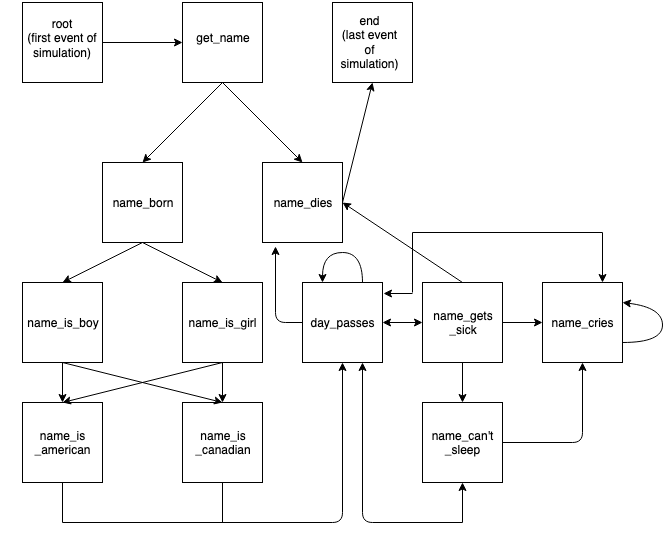

The diagram above was exported from draw.io. Its source (the exported page's mxGraphModel, read from the mxfile embedded in the PNG):
<mxGraphModel dx="865" dy="608" grid="1" gridSize="10" guides="1" tooltips="1" connect="1" arrows="1" fold="1" page="1" pageScale="1" pageWidth="850" pageHeight="1100" math="0" shadow="0">
  <root>
    <mxCell id="0" />
    <mxCell id="1" parent="0" />
    <mxCell id="d7STWok0eiPT8FYDIhEj-1" value="" style="whiteSpace=wrap;html=1;aspect=fixed;" vertex="1" parent="1">
      <mxGeometry x="40" y="80" width="80" height="80" as="geometry" />
    </mxCell>
    <mxCell id="d7STWok0eiPT8FYDIhEj-2" value="" style="whiteSpace=wrap;html=1;aspect=fixed;" vertex="1" parent="1">
      <mxGeometry x="200" y="80" width="80" height="80" as="geometry" />
    </mxCell>
    <mxCell id="d7STWok0eiPT8FYDIhEj-3" value="" style="whiteSpace=wrap;html=1;aspect=fixed;" vertex="1" parent="1">
      <mxGeometry x="120" y="240" width="80" height="80" as="geometry" />
    </mxCell>
    <mxCell id="d7STWok0eiPT8FYDIhEj-4" value="" style="whiteSpace=wrap;html=1;aspect=fixed;" vertex="1" parent="1">
      <mxGeometry x="280" y="240" width="80" height="80" as="geometry" />
    </mxCell>
    <mxCell id="d7STWok0eiPT8FYDIhEj-5" value="&lt;div&gt;root&lt;/div&gt;&lt;div&gt;(first event of simulation)&lt;br&gt;&lt;/div&gt;" style="text;html=1;strokeColor=none;fillColor=none;align=center;verticalAlign=middle;whiteSpace=wrap;rounded=0;" vertex="1" parent="1">
      <mxGeometry x="20" y="100" width="120" height="30" as="geometry" />
    </mxCell>
    <mxCell id="d7STWok0eiPT8FYDIhEj-6" value="get_name" style="text;html=1;strokeColor=none;fillColor=none;align=center;verticalAlign=middle;whiteSpace=wrap;rounded=0;" vertex="1" parent="1">
      <mxGeometry x="200" y="105" width="80" height="20" as="geometry" />
    </mxCell>
    <mxCell id="d7STWok0eiPT8FYDIhEj-7" value="name_born" style="text;html=1;strokeColor=none;fillColor=none;align=center;verticalAlign=middle;whiteSpace=wrap;rounded=0;" vertex="1" parent="1">
      <mxGeometry x="140" y="270" width="40" height="20" as="geometry" />
    </mxCell>
    <mxCell id="d7STWok0eiPT8FYDIhEj-8" value="name_dies" style="text;html=1;strokeColor=none;fillColor=none;align=center;verticalAlign=middle;whiteSpace=wrap;rounded=0;" vertex="1" parent="1">
      <mxGeometry x="300" y="270" width="40" height="20" as="geometry" />
    </mxCell>
    <mxCell id="d7STWok0eiPT8FYDIhEj-9" value="" style="rounded=0;whiteSpace=wrap;html=1;" vertex="1" parent="1">
      <mxGeometry x="350" y="80" width="80" height="80" as="geometry" />
    </mxCell>
    <mxCell id="d7STWok0eiPT8FYDIhEj-10" value="&lt;div&gt;end&lt;/div&gt;&lt;div&gt;(last event of simulation)&lt;br&gt;&lt;/div&gt;" style="text;html=1;strokeColor=none;fillColor=none;align=center;verticalAlign=middle;whiteSpace=wrap;rounded=0;" vertex="1" parent="1">
      <mxGeometry x="365" y="110" width="45" height="20" as="geometry" />
    </mxCell>
    <mxCell id="d7STWok0eiPT8FYDIhEj-11" value="" style="endArrow=classic;html=1;entryX=0;entryY=0.5;entryDx=0;entryDy=0;" edge="1" parent="1" target="d7STWok0eiPT8FYDIhEj-2">
      <mxGeometry width="50" height="50" relative="1" as="geometry">
        <mxPoint x="120" y="120" as="sourcePoint" />
        <mxPoint x="170" y="70" as="targetPoint" />
      </mxGeometry>
    </mxCell>
    <mxCell id="d7STWok0eiPT8FYDIhEj-12" value="" style="endArrow=classic;html=1;entryX=0.5;entryY=0;entryDx=0;entryDy=0;" edge="1" parent="1" target="d7STWok0eiPT8FYDIhEj-4">
      <mxGeometry width="50" height="50" relative="1" as="geometry">
        <mxPoint x="240" y="160" as="sourcePoint" />
        <mxPoint x="320" y="160" as="targetPoint" />
      </mxGeometry>
    </mxCell>
    <mxCell id="d7STWok0eiPT8FYDIhEj-13" value="" style="endArrow=classic;html=1;entryX=0.5;entryY=0;entryDx=0;entryDy=0;" edge="1" parent="1" target="d7STWok0eiPT8FYDIhEj-3">
      <mxGeometry width="50" height="50" relative="1" as="geometry">
        <mxPoint x="240" y="160" as="sourcePoint" />
        <mxPoint x="320" y="160" as="targetPoint" />
      </mxGeometry>
    </mxCell>
    <mxCell id="d7STWok0eiPT8FYDIhEj-14" value="" style="endArrow=classic;html=1;entryX=0.5;entryY=1;entryDx=0;entryDy=0;" edge="1" parent="1" target="d7STWok0eiPT8FYDIhEj-9">
      <mxGeometry width="50" height="50" relative="1" as="geometry">
        <mxPoint x="360" y="280" as="sourcePoint" />
        <mxPoint x="440" y="280" as="targetPoint" />
      </mxGeometry>
    </mxCell>
    <mxCell id="d7STWok0eiPT8FYDIhEj-15" value="" style="whiteSpace=wrap;html=1;aspect=fixed;" vertex="1" parent="1">
      <mxGeometry x="40" y="480" width="80" height="80" as="geometry" />
    </mxCell>
    <mxCell id="d7STWok0eiPT8FYDIhEj-16" value="" style="whiteSpace=wrap;html=1;aspect=fixed;" vertex="1" parent="1">
      <mxGeometry x="200" y="480" width="80" height="80" as="geometry" />
    </mxCell>
    <mxCell id="d7STWok0eiPT8FYDIhEj-17" value="" style="whiteSpace=wrap;html=1;aspect=fixed;" vertex="1" parent="1">
      <mxGeometry x="40" y="360" width="80" height="80" as="geometry" />
    </mxCell>
    <mxCell id="d7STWok0eiPT8FYDIhEj-18" value="" style="whiteSpace=wrap;html=1;aspect=fixed;" vertex="1" parent="1">
      <mxGeometry x="200" y="360" width="80" height="80" as="geometry" />
    </mxCell>
    <mxCell id="d7STWok0eiPT8FYDIhEj-19" value="&lt;div&gt;name_is&lt;/div&gt;&lt;div&gt;_american&lt;/div&gt;" style="text;html=1;strokeColor=none;fillColor=none;align=center;verticalAlign=middle;whiteSpace=wrap;rounded=0;" vertex="1" parent="1">
      <mxGeometry x="60" y="510" width="40" height="20" as="geometry" />
    </mxCell>
    <mxCell id="d7STWok0eiPT8FYDIhEj-20" value="&lt;div&gt;name_is&lt;/div&gt;&lt;div&gt;_canadian&lt;/div&gt;" style="text;html=1;strokeColor=none;fillColor=none;align=center;verticalAlign=middle;whiteSpace=wrap;rounded=0;" vertex="1" parent="1">
      <mxGeometry x="220" y="510" width="40" height="20" as="geometry" />
    </mxCell>
    <mxCell id="d7STWok0eiPT8FYDIhEj-21" value="name_is_boy" style="text;html=1;strokeColor=none;fillColor=none;align=center;verticalAlign=middle;whiteSpace=wrap;rounded=0;" vertex="1" parent="1">
      <mxGeometry x="60" y="390" width="40" height="20" as="geometry" />
    </mxCell>
    <mxCell id="d7STWok0eiPT8FYDIhEj-22" value="name_is_girl" style="text;html=1;strokeColor=none;fillColor=none;align=center;verticalAlign=middle;whiteSpace=wrap;rounded=0;" vertex="1" parent="1">
      <mxGeometry x="220" y="390" width="40" height="20" as="geometry" />
    </mxCell>
    <mxCell id="d7STWok0eiPT8FYDIhEj-24" value="" style="endArrow=classic;html=1;exitX=0.5;exitY=1;exitDx=0;exitDy=0;entryX=0.5;entryY=0;entryDx=0;entryDy=0;" edge="1" parent="1" source="d7STWok0eiPT8FYDIhEj-3" target="d7STWok0eiPT8FYDIhEj-17">
      <mxGeometry width="50" height="50" relative="1" as="geometry">
        <mxPoint x="140" y="370" as="sourcePoint" />
        <mxPoint x="190" y="320" as="targetPoint" />
      </mxGeometry>
    </mxCell>
    <mxCell id="d7STWok0eiPT8FYDIhEj-25" value="" style="endArrow=classic;html=1;exitX=0.5;exitY=1;exitDx=0;exitDy=0;entryX=0.5;entryY=0;entryDx=0;entryDy=0;" edge="1" parent="1" source="d7STWok0eiPT8FYDIhEj-3" target="d7STWok0eiPT8FYDIhEj-18">
      <mxGeometry width="50" height="50" relative="1" as="geometry">
        <mxPoint x="170" y="330" as="sourcePoint" />
        <mxPoint x="90" y="370" as="targetPoint" />
      </mxGeometry>
    </mxCell>
    <mxCell id="d7STWok0eiPT8FYDIhEj-26" value="" style="endArrow=classic;html=1;exitX=0.5;exitY=1;exitDx=0;exitDy=0;entryX=0.5;entryY=0;entryDx=0;entryDy=0;" edge="1" parent="1" source="d7STWok0eiPT8FYDIhEj-17" target="d7STWok0eiPT8FYDIhEj-15">
      <mxGeometry width="50" height="50" relative="1" as="geometry">
        <mxPoint x="110" y="430" as="sourcePoint" />
        <mxPoint x="30" y="470" as="targetPoint" />
      </mxGeometry>
    </mxCell>
    <mxCell id="d7STWok0eiPT8FYDIhEj-27" value="" style="endArrow=classic;html=1;exitX=0.5;exitY=1;exitDx=0;exitDy=0;entryX=0.5;entryY=0;entryDx=0;entryDy=0;" edge="1" parent="1" source="d7STWok0eiPT8FYDIhEj-18" target="d7STWok0eiPT8FYDIhEj-16">
      <mxGeometry width="50" height="50" relative="1" as="geometry">
        <mxPoint x="260" y="440" as="sourcePoint" />
        <mxPoint x="180" y="480" as="targetPoint" />
      </mxGeometry>
    </mxCell>
    <mxCell id="d7STWok0eiPT8FYDIhEj-28" value="" style="endArrow=classic;html=1;exitX=0.5;exitY=1;exitDx=0;exitDy=0;entryX=0.5;entryY=0;entryDx=0;entryDy=0;" edge="1" parent="1" source="d7STWok0eiPT8FYDIhEj-17" target="d7STWok0eiPT8FYDIhEj-16">
      <mxGeometry width="50" height="50" relative="1" as="geometry">
        <mxPoint x="200" y="360" as="sourcePoint" />
        <mxPoint x="120" y="400" as="targetPoint" />
      </mxGeometry>
    </mxCell>
    <mxCell id="d7STWok0eiPT8FYDIhEj-29" value="" style="endArrow=classic;html=1;entryX=0.5;entryY=0;entryDx=0;entryDy=0;" edge="1" parent="1" target="d7STWok0eiPT8FYDIhEj-15">
      <mxGeometry width="50" height="50" relative="1" as="geometry">
        <mxPoint x="240" y="440" as="sourcePoint" />
        <mxPoint x="130" y="410" as="targetPoint" />
      </mxGeometry>
    </mxCell>
    <mxCell id="d7STWok0eiPT8FYDIhEj-30" value="" style="whiteSpace=wrap;html=1;aspect=fixed;" vertex="1" parent="1">
      <mxGeometry x="320" y="360" width="80" height="80" as="geometry" />
    </mxCell>
    <mxCell id="d7STWok0eiPT8FYDIhEj-31" value="day_passes" style="text;html=1;strokeColor=none;fillColor=none;align=center;verticalAlign=middle;whiteSpace=wrap;rounded=0;" vertex="1" parent="1">
      <mxGeometry x="340" y="390" width="40" height="20" as="geometry" />
    </mxCell>
    <mxCell id="d7STWok0eiPT8FYDIhEj-33" value="" style="endArrow=classic;html=1;entryX=0.5;entryY=1;entryDx=0;entryDy=0;" edge="1" parent="1" target="d7STWok0eiPT8FYDIhEj-30">
      <mxGeometry width="50" height="50" relative="1" as="geometry">
        <mxPoint x="80" y="600" as="sourcePoint" />
        <mxPoint x="200" y="570" as="targetPoint" />
        <Array as="points">
          <mxPoint x="360" y="600" />
        </Array>
      </mxGeometry>
    </mxCell>
    <mxCell id="d7STWok0eiPT8FYDIhEj-34" value="" style="endArrow=none;html=1;entryX=0.5;entryY=1;entryDx=0;entryDy=0;" edge="1" parent="1" target="d7STWok0eiPT8FYDIhEj-15">
      <mxGeometry width="50" height="50" relative="1" as="geometry">
        <mxPoint x="80" y="600" as="sourcePoint" />
        <mxPoint x="70" y="630" as="targetPoint" />
      </mxGeometry>
    </mxCell>
    <mxCell id="d7STWok0eiPT8FYDIhEj-41" value="" style="curved=1;endArrow=classic;html=1;exitX=0.75;exitY=0;exitDx=0;exitDy=0;entryX=0.25;entryY=0;entryDx=0;entryDy=0;" edge="1" parent="1" source="d7STWok0eiPT8FYDIhEj-30" target="d7STWok0eiPT8FYDIhEj-30">
      <mxGeometry width="50" height="50" relative="1" as="geometry">
        <mxPoint x="410" y="360" as="sourcePoint" />
        <mxPoint x="460" y="310" as="targetPoint" />
        <Array as="points">
          <mxPoint x="380" y="330" />
          <mxPoint x="340" y="330" />
        </Array>
      </mxGeometry>
    </mxCell>
    <mxCell id="d7STWok0eiPT8FYDIhEj-42" value="" style="endArrow=classic;html=1;entryX=0.163;entryY=1.05;entryDx=0;entryDy=0;exitX=0;exitY=0.5;exitDx=0;exitDy=0;entryPerimeter=0;" edge="1" parent="1" source="d7STWok0eiPT8FYDIhEj-30" target="d7STWok0eiPT8FYDIhEj-4">
      <mxGeometry width="50" height="50" relative="1" as="geometry">
        <mxPoint x="280" y="360" as="sourcePoint" />
        <mxPoint x="330" y="310" as="targetPoint" />
        <Array as="points">
          <mxPoint x="293" y="400" />
        </Array>
      </mxGeometry>
    </mxCell>
    <mxCell id="d7STWok0eiPT8FYDIhEj-43" value="" style="endArrow=none;html=1;entryX=0.5;entryY=1;entryDx=0;entryDy=0;" edge="1" parent="1" target="d7STWok0eiPT8FYDIhEj-16">
      <mxGeometry width="50" height="50" relative="1" as="geometry">
        <mxPoint x="240" y="600" as="sourcePoint" />
        <mxPoint x="70" y="630" as="targetPoint" />
      </mxGeometry>
    </mxCell>
    <mxCell id="d7STWok0eiPT8FYDIhEj-44" value="" style="whiteSpace=wrap;html=1;aspect=fixed;" vertex="1" parent="1">
      <mxGeometry x="440" y="360" width="80" height="80" as="geometry" />
    </mxCell>
    <mxCell id="d7STWok0eiPT8FYDIhEj-45" value="" style="whiteSpace=wrap;html=1;aspect=fixed;" vertex="1" parent="1">
      <mxGeometry x="440" y="480" width="80" height="80" as="geometry" />
    </mxCell>
    <mxCell id="d7STWok0eiPT8FYDIhEj-49" value="&lt;div&gt;name_gets&lt;/div&gt;&lt;div&gt;_sick&lt;br&gt;&lt;/div&gt;" style="text;html=1;strokeColor=none;fillColor=none;align=center;verticalAlign=middle;whiteSpace=wrap;rounded=0;" vertex="1" parent="1">
      <mxGeometry x="460" y="390" width="40" height="20" as="geometry" />
    </mxCell>
    <mxCell id="d7STWok0eiPT8FYDIhEj-50" value="&lt;div&gt;name_can't&lt;/div&gt;&lt;div&gt;_sleep&lt;br&gt;&lt;/div&gt;" style="text;html=1;strokeColor=none;fillColor=none;align=center;verticalAlign=middle;whiteSpace=wrap;rounded=0;" vertex="1" parent="1">
      <mxGeometry x="460" y="510" width="40" height="20" as="geometry" />
    </mxCell>
    <mxCell id="d7STWok0eiPT8FYDIhEj-51" value="" style="whiteSpace=wrap;html=1;aspect=fixed;" vertex="1" parent="1">
      <mxGeometry x="560" y="360" width="80" height="80" as="geometry" />
    </mxCell>
    <mxCell id="d7STWok0eiPT8FYDIhEj-54" value="name_cries" style="text;html=1;strokeColor=none;fillColor=none;align=center;verticalAlign=middle;whiteSpace=wrap;rounded=0;" vertex="1" parent="1">
      <mxGeometry x="580" y="390" width="40" height="20" as="geometry" />
    </mxCell>
    <mxCell id="d7STWok0eiPT8FYDIhEj-55" value="" style="endArrow=classic;html=1;entryX=0.75;entryY=1;entryDx=0;entryDy=0;" edge="1" parent="1" target="d7STWok0eiPT8FYDIhEj-30">
      <mxGeometry width="50" height="50" relative="1" as="geometry">
        <mxPoint x="480" y="600" as="sourcePoint" />
        <mxPoint x="510" y="580" as="targetPoint" />
        <Array as="points">
          <mxPoint x="380" y="600" />
        </Array>
      </mxGeometry>
    </mxCell>
    <mxCell id="d7STWok0eiPT8FYDIhEj-57" value="" style="curved=1;endArrow=classic;html=1;exitX=1;exitY=0.75;exitDx=0;exitDy=0;entryX=1;entryY=0.25;entryDx=0;entryDy=0;" edge="1" parent="1" source="d7STWok0eiPT8FYDIhEj-51" target="d7STWok0eiPT8FYDIhEj-51">
      <mxGeometry width="50" height="50" relative="1" as="geometry">
        <mxPoint x="690" y="415" as="sourcePoint" />
        <mxPoint x="650" y="415" as="targetPoint" />
        <Array as="points">
          <mxPoint x="680" y="420" />
          <mxPoint x="680" y="385" />
        </Array>
      </mxGeometry>
    </mxCell>
    <mxCell id="d7STWok0eiPT8FYDIhEj-59" value="" style="endArrow=classic;html=1;entryX=1.013;entryY=0.138;entryDx=0;entryDy=0;entryPerimeter=0;" edge="1" parent="1" target="d7STWok0eiPT8FYDIhEj-30">
      <mxGeometry width="50" height="50" relative="1" as="geometry">
        <mxPoint x="430" y="371" as="sourcePoint" />
        <mxPoint x="70" y="630" as="targetPoint" />
      </mxGeometry>
    </mxCell>
    <mxCell id="d7STWok0eiPT8FYDIhEj-60" value="" style="endArrow=none;html=1;" edge="1" parent="1">
      <mxGeometry width="50" height="50" relative="1" as="geometry">
        <mxPoint x="430" y="310" as="sourcePoint" />
        <mxPoint x="430" y="370" as="targetPoint" />
      </mxGeometry>
    </mxCell>
    <mxCell id="d7STWok0eiPT8FYDIhEj-61" value="" style="endArrow=none;html=1;" edge="1" parent="1">
      <mxGeometry width="50" height="50" relative="1" as="geometry">
        <mxPoint x="620" y="310" as="sourcePoint" />
        <mxPoint x="430" y="310" as="targetPoint" />
      </mxGeometry>
    </mxCell>
    <mxCell id="d7STWok0eiPT8FYDIhEj-63" value="" style="endArrow=classic;html=1;entryX=0.5;entryY=1;entryDx=0;entryDy=0;exitX=1;exitY=0.5;exitDx=0;exitDy=0;" edge="1" parent="1" source="d7STWok0eiPT8FYDIhEj-45" target="d7STWok0eiPT8FYDIhEj-51">
      <mxGeometry width="50" height="50" relative="1" as="geometry">
        <mxPoint x="20" y="680" as="sourcePoint" />
        <mxPoint x="70" y="630" as="targetPoint" />
        <Array as="points">
          <mxPoint x="600" y="520" />
        </Array>
      </mxGeometry>
    </mxCell>
    <mxCell id="d7STWok0eiPT8FYDIhEj-64" value="" style="endArrow=classic;html=1;entryX=0.75;entryY=0;entryDx=0;entryDy=0;" edge="1" parent="1" target="d7STWok0eiPT8FYDIhEj-51">
      <mxGeometry width="50" height="50" relative="1" as="geometry">
        <mxPoint x="620" y="310" as="sourcePoint" />
        <mxPoint x="70" y="630" as="targetPoint" />
      </mxGeometry>
    </mxCell>
    <mxCell id="d7STWok0eiPT8FYDIhEj-65" value="" style="endArrow=classic;html=1;entryX=0.5;entryY=1;entryDx=0;entryDy=0;" edge="1" parent="1" target="d7STWok0eiPT8FYDIhEj-45">
      <mxGeometry width="50" height="50" relative="1" as="geometry">
        <mxPoint x="480" y="600" as="sourcePoint" />
        <mxPoint x="70" y="630" as="targetPoint" />
      </mxGeometry>
    </mxCell>
    <mxCell id="d7STWok0eiPT8FYDIhEj-66" value="" style="endArrow=classic;startArrow=classic;html=1;exitX=1;exitY=0.5;exitDx=0;exitDy=0;" edge="1" parent="1" source="d7STWok0eiPT8FYDIhEj-30">
      <mxGeometry width="50" height="50" relative="1" as="geometry">
        <mxPoint x="400" y="440" as="sourcePoint" />
        <mxPoint x="440" y="400" as="targetPoint" />
      </mxGeometry>
    </mxCell>
    <mxCell id="d7STWok0eiPT8FYDIhEj-67" value="" style="endArrow=classic;html=1;exitX=0.5;exitY=1;exitDx=0;exitDy=0;entryX=0.5;entryY=0;entryDx=0;entryDy=0;" edge="1" parent="1" source="d7STWok0eiPT8FYDIhEj-44" target="d7STWok0eiPT8FYDIhEj-45">
      <mxGeometry width="50" height="50" relative="1" as="geometry">
        <mxPoint x="470" y="490" as="sourcePoint" />
        <mxPoint x="520" y="440" as="targetPoint" />
      </mxGeometry>
    </mxCell>
    <mxCell id="d7STWok0eiPT8FYDIhEj-68" value="" style="endArrow=classic;html=1;exitX=1;exitY=0.5;exitDx=0;exitDy=0;" edge="1" parent="1" source="d7STWok0eiPT8FYDIhEj-44">
      <mxGeometry width="50" height="50" relative="1" as="geometry">
        <mxPoint x="530" y="450" as="sourcePoint" />
        <mxPoint x="560" y="400" as="targetPoint" />
      </mxGeometry>
    </mxCell>
    <mxCell id="d7STWok0eiPT8FYDIhEj-69" value="" style="endArrow=classic;html=1;exitX=0.5;exitY=0;exitDx=0;exitDy=0;entryX=1;entryY=0.5;entryDx=0;entryDy=0;" edge="1" parent="1" source="d7STWok0eiPT8FYDIhEj-44" target="d7STWok0eiPT8FYDIhEj-4">
      <mxGeometry width="50" height="50" relative="1" as="geometry">
        <mxPoint x="470" y="330" as="sourcePoint" />
        <mxPoint x="520" y="280" as="targetPoint" />
      </mxGeometry>
    </mxCell>
  </root>
</mxGraphModel>